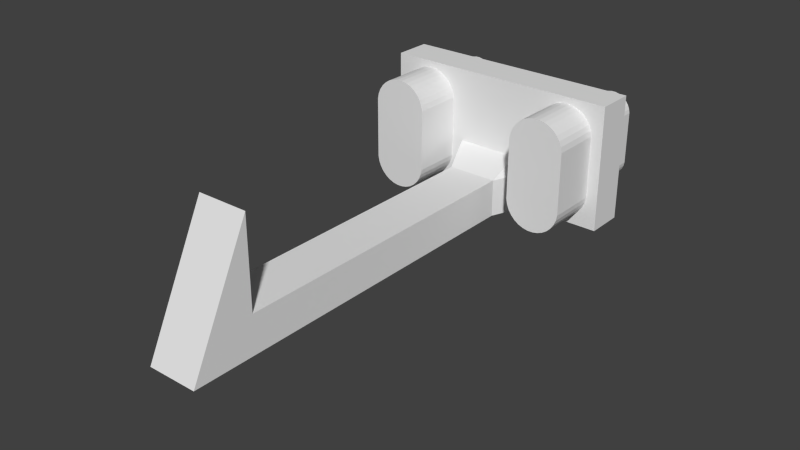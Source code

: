 # Source: childcatch.blend  (saved by Blender 2.62.0; exported with 4.5.12 LTS)
import bpy
from mathutils import Matrix  # noqa: F401  (used for matrix-valued properties, if any)

bpy.ops.wm.read_factory_settings(use_empty=True)
scene = bpy.context.scene
scene.name = 'Scene'

# ---- collections
col_collection_1 = bpy.data.collections.new('Collection 1'); scene.collection.children.link(col_collection_1)

# ---- world
world_world = bpy.data.worlds.new('World'); scene.world = world_world
world_world.color = (0.05088, 0.05088, 0.05088)
world_world.use_sun_shadow = False
world_world.sun_shadow_jitter_overblur = 0.0
world_world.cycles.sampling_method = 'MANUAL'
world_world.cycles.sample_map_resolution = 256

# ---- meshes
me_cylinder_002 = bpy.data.meshes.new('Cylinder.002')
me_cylinder_002.from_pydata([(-0.8782, 13.46, -5.0), (-0.0003396, 13.37, -5.0), (0.8438, 13.11, -5.0), (1.622, 12.7, -5.0), (2.304, 12.14, -5.0), (2.863, 11.46, -5.0), (3.279, 10.68, -5.0), (3.535, 9.835, -5.0), (4.5, 3.617e-06, -5.0), (4.414, -0.8779, -5.0), (4.157, -1.722, -5.0), (3.742, -2.5, -5.0), (3.182, -3.182, -5.0), (2.5, -3.742, -5.0), (1.722, -4.157, -5.0), (0.8779, -4.414, -5.0), (-1.074e-06, -4.5, -5.0), (-0.8779, -4.414, -5.0), (-1.722, -4.157, -5.0), (-2.5, -3.742, -5.0), (-3.182, -3.182, -5.0), (-3.742, -2.5, -5.0), (-4.157, -1.722, -5.0), (-4.414, -0.8779, -5.0), (-5.378, 8.957, -5.0), (-5.292, 9.835, -5.0), (-5.036, 10.68, -5.0), (-4.62, 11.46, -5.0), (-4.06, 12.14, -5.0), (-3.378, 12.7, -5.0), (-2.6, 13.11, -5.0), (-1.756, 13.37, -5.0), (-0.8782, 13.46, 5.0), (-0.0003322, 13.37, 5.0), (0.8438, 13.11, 5.0), (1.622, 12.7, 5.0), (2.304, 12.14, 5.0), (2.863, 11.46, 5.0), (3.279, 10.68, 5.0), (3.535, 9.835, 5.0), (4.5, -6.826e-06, 5.0), (4.414, -0.8779, 5.0), (4.157, -1.722, 5.0), (3.742, -2.5, 5.0), (3.182, -3.182, 5.0), (2.5, -3.742, 5.0), (1.722, -4.157, 5.0), (0.8779, -4.414, 5.0), (4.576e-06, -4.5, 5.0), (-0.8779, -4.414, 5.0), (-1.722, -4.157, 5.0), (-2.5, -3.742, 5.0), (-3.182, -3.182, 5.0), (-3.742, -2.5, 5.0), (-4.157, -1.722, 5.0), (-4.414, -0.8779, 5.0), (-5.378, 8.957, 5.0), (-5.292, 9.835, 5.0), (-5.036, 10.68, 5.0), (-4.62, 11.46, 5.0), (-4.06, 12.14, 5.0), (-3.378, 12.7, 5.0), (-2.6, 13.11, 5.0), (-1.756, 13.37, 5.0), (-0.8782, 8.957, -5.0), (-0.8782, 8.957, 5.0)], [], [(64, 0, 1), (65, 33, 32), (64, 1, 2), (65, 34, 33), (64, 2, 3), (65, 35, 34), (64, 3, 4), (65, 36, 35), (64, 4, 5), (65, 37, 36), (64, 5, 6), (65, 38, 37), (64, 6, 7), (65, 39, 38), (64, 7, 8), (65, 40, 39), (64, 8, 9), (65, 41, 40), (64, 9, 10), (65, 42, 41), (64, 10, 11), (65, 43, 42), (64, 11, 12), (65, 44, 43), (64, 12, 13), (65, 45, 44), (64, 13, 14), (65, 46, 45), (64, 14, 15), (65, 47, 46), (64, 15, 16), (65, 48, 47), (64, 16, 17), (65, 49, 48), (64, 17, 18), (65, 50, 49), (64, 18, 19), (65, 51, 50), (64, 19, 20), (65, 52, 51), (64, 20, 21), (65, 53, 52), (64, 21, 22), (65, 54, 53), (64, 22, 23), (65, 55, 54), (64, 23, 24), (65, 56, 55), (64, 24, 25), (65, 57, 56), (64, 25, 26), (65, 58, 57), (64, 26, 27), (65, 59, 58), (64, 27, 28), (65, 60, 59), (64, 28, 29), (65, 61, 60), (64, 29, 30), (65, 62, 61), (64, 30, 31), (65, 63, 62), (31, 0, 64), (65, 32, 63), (0, 32, 33, 1), (1, 33, 34, 2), (2, 34, 35, 3), (3, 35, 36, 4), (4, 36, 37, 5), (5, 37, 38, 6), (6, 38, 39, 7), (7, 39, 40, 8), (8, 40, 41, 9), (9, 41, 42, 10), (10, 42, 43, 11), (11, 43, 44, 12), (12, 44, 45, 13), (13, 45, 46, 14), (14, 46, 47, 15), (15, 47, 48, 16), (16, 48, 49, 17), (17, 49, 50, 18), (18, 50, 51, 19), (19, 51, 52, 20), (20, 52, 53, 21), (21, 53, 54, 22), (22, 54, 55, 23), (23, 55, 56, 24), (24, 56, 57, 25), (25, 57, 58, 26), (26, 58, 59, 27), (27, 59, 60, 28), (28, 60, 61, 29), (29, 61, 62, 30), (30, 62, 63, 31), (32, 0, 31, 63)])
me_cylinder_002.use_remesh_preserve_volume = False
me_cylinder_002.use_remesh_preserve_attributes = False
me_cylinder_002.use_mirror_vertex_groups = False
me_cylinder_002.update()
me_cylinder = bpy.data.meshes.new('Cylinder')
me_cylinder.from_pydata([(-0.000253, 0.003581, -0.001), (-5.796e-05, 0.003562, -0.001), (0.0001296, 0.003505, -0.001), (0.0003025, 0.003412, -0.001), (0.0004541, 0.003288, -0.001), (0.0005784, 0.003136, -0.001), (0.0006708, 0.002963, -0.001), (0.0007277, 0.002776, -0.001), (0.0009861, 0.0001417, -0.001), (0.0009669, -5.341e-05, -0.001), (0.00091, -0.000241, -0.001), (0.0008176, -0.0004139, -0.001), (0.0006932, -0.0005654, -0.001), (0.0005417, -0.0006898, -0.001), (0.0003688, -0.0007822, -0.001), (0.0001812, -0.0008391, -0.001), (-1.389e-05, -0.0008583, -0.001), (-0.000209, -0.0008391, -0.001), (-0.0003966, -0.0007822, -0.001), (-0.0005695, -0.0006898, -0.001), (-0.000721, -0.0005654, -0.001), (-0.0008454, -0.0004139, -0.001), (-0.0009378, -0.000241, -0.001), (-0.0009947, -5.341e-05, -0.001), (-0.001253, 0.002581, -0.001), (-0.001234, 0.002776, -0.001), (-0.001177, 0.002963, -0.001), (-0.001085, 0.003136, -0.001), (-0.0009602, 0.003288, -0.001), (-0.0008086, 0.003412, -0.001), (-0.0006357, 0.003505, -0.001), (-0.0004481, 0.003562, -0.001), (-0.000253, 0.003581, 0.001), (-5.796e-05, 0.003562, 0.001), (0.0001296, 0.003505, 0.001), (0.0003025, 0.003412, 0.001), (0.0004541, 0.003288, 0.001), (0.0005784, 0.003136, 0.001), (0.0006708, 0.002963, 0.001), (0.0007277, 0.002776, 0.001), (0.0009861, 0.0001417, 0.001), (0.0009669, -5.341e-05, 0.001), (0.00091, -0.000241, 0.001), (0.0008176, -0.0004139, 0.001), (0.0006932, -0.0005654, 0.001), (0.0005417, -0.0006898, 0.001), (0.0003688, -0.0007822, 0.001), (0.0001812, -0.0008391, 0.001), (-1.389e-05, -0.0008583, 0.001), (-0.000209, -0.0008391, 0.001), (-0.0003966, -0.0007822, 0.001), (-0.0005695, -0.0006898, 0.001), (-0.000721, -0.0005654, 0.001), (-0.0008454, -0.0004139, 0.001), (-0.0009378, -0.000241, 0.001), (-0.0009947, -5.341e-05, 0.001), (-0.001253, 0.002581, 0.001), (-0.001234, 0.002776, 0.001), (-0.001177, 0.002963, 0.001), (-0.001085, 0.003136, 0.001), (-0.0009602, 0.003288, 0.001), (-0.0008086, 0.003412, 0.001), (-0.0006357, 0.003505, 0.001), (-0.0004481, 0.003562, 0.001), (-1.389e-05, 0.0001417, -0.001), (-0.0001068, 0.00109, 0.001)], [], [(64, 0, 1), (65, 33, 32), (64, 1, 2), (65, 34, 33), (64, 2, 3), (65, 35, 34), (64, 3, 4), (65, 36, 35), (64, 4, 5), (65, 37, 36), (64, 5, 6), (65, 38, 37), (64, 6, 7), (65, 39, 38), (64, 7, 8), (65, 40, 39), (64, 8, 9), (65, 41, 40), (64, 9, 10), (65, 42, 41), (64, 10, 11), (65, 43, 42), (64, 11, 12), (65, 44, 43), (64, 12, 13), (65, 45, 44), (64, 13, 14), (65, 46, 45), (64, 14, 15), (65, 47, 46), (64, 15, 16), (65, 48, 47), (64, 16, 17), (65, 49, 48), (64, 17, 18), (65, 50, 49), (64, 18, 19), (65, 51, 50), (64, 19, 20), (65, 52, 51), (64, 20, 21), (65, 53, 52), (64, 21, 22), (65, 54, 53), (64, 22, 23), (65, 55, 54), (64, 23, 24), (65, 56, 55), (64, 24, 25), (65, 57, 56), (64, 25, 26), (65, 58, 57), (64, 26, 27), (65, 59, 58), (64, 27, 28), (65, 60, 59), (64, 28, 29), (65, 61, 60), (64, 29, 30), (65, 62, 61), (64, 30, 31), (65, 63, 62), (31, 0, 64), (65, 32, 63), (0, 32, 33, 1), (1, 33, 34, 2), (2, 34, 35, 3), (3, 35, 36, 4), (4, 36, 37, 5), (5, 37, 38, 6), (6, 38, 39, 7), (7, 39, 40, 8), (8, 40, 41, 9), (9, 41, 42, 10), (10, 42, 43, 11), (11, 43, 44, 12), (12, 44, 45, 13), (13, 45, 46, 14), (14, 46, 47, 15), (15, 47, 48, 16), (16, 48, 49, 17), (17, 49, 50, 18), (18, 50, 51, 19), (19, 51, 52, 20), (20, 52, 53, 21), (21, 53, 54, 22), (22, 54, 55, 23), (23, 55, 56, 24), (24, 56, 57, 25), (25, 57, 58, 26), (26, 58, 59, 27), (27, 59, 60, 28), (28, 60, 61, 29), (29, 61, 62, 30), (30, 62, 63, 31), (32, 0, 31, 63)])
me_cylinder.use_remesh_preserve_volume = False
me_cylinder.use_remesh_preserve_attributes = False
me_cylinder.use_mirror_vertex_groups = False
me_cylinder.update()
me_cube_005 = bpy.data.meshes.new('Cube.005')
me_cube_005.from_pydata([(18.96, 13.5, -9.964), (18.96, 7.495, -9.964), (-19.04, 7.495, -9.964), (-19.04, 13.5, -9.964), (18.96, 13.5, 10.04), (18.96, 7.495, 10.04), (-19.04, 7.495, 10.04), (-19.04, 13.5, 10.04), (4.019, 1.803, -9.964), (4.019, 13.5, -9.964), (4.019, 7.495, 10.04), (4.019, 13.5, 10.04), (-3.985, 1.803, -9.964), (-3.985, 13.5, -9.964), (-3.985, 7.495, 10.04), (-3.985, 13.5, 10.04), (18.96, 7.495, -3.964), (18.96, 13.5, -3.964), (-19.04, 7.495, -3.964), (-19.04, 13.5, -3.964), (4.019, 1.803, -3.964), (4.019, 13.5, -3.964), (-3.985, 1.803, -3.964), (-3.985, 13.5, -3.964), (-6.242, 7.495, -9.964), (-6.242, 13.5, -9.964), (-6.242, 7.495, 10.04), (-6.242, 13.5, 10.04), (-6.242, 7.495, -3.964), (-6.242, 13.5, -3.964), (6.261, 7.495, -9.964), (6.261, 13.5, -9.964), (6.261, 7.495, 10.04), (6.261, 13.5, 10.04), (6.261, 7.495, -3.964), (6.261, 13.5, -3.964), (18.96, 7.495, -1.864), (18.96, 13.5, -1.864), (-19.04, 7.495, -1.864), (-19.04, 13.5, -1.864), (4.019, 7.495, -1.864), (4.019, 13.5, -1.864), (-3.985, 7.495, -1.864), (-3.985, 13.5, -1.864), (-6.242, 7.495, -1.864), (-6.242, 13.5, -1.864), (6.261, 7.495, -1.864), (6.261, 13.5, -1.864), (4.019, -48.5, 10.04), (-3.985, -48.5, 10.04), (-3.985, -58.5, -9.964), (4.019, -58.5, -9.964), (-3.985, -48.49, -3.964), (4.019, -48.49, -3.964), (-3.985, -48.49, -9.964), (4.019, -48.49, -9.964), (-6.154, 27.41, -22.2), (-6.154, 27.4, -22.2), (-6.156, 27.4, -22.2), (-6.156, 27.41, -22.2), (-6.154, 27.41, -22.2), (-6.154, 27.4, -22.2), (-6.156, 27.4, -22.2), (-6.156, 27.41, -22.2)], [], [(8, 12, 13, 9), (11, 15, 14, 10), (0, 17, 16, 1), (2, 18, 19, 3), (13, 23, 21, 9), (12, 24, 25, 13), (24, 2, 3, 25), (15, 27, 26, 14), (27, 7, 6, 26), (2, 24, 28, 18), (24, 12, 22, 28), (19, 29, 25, 3), (29, 23, 13, 25), (31, 0, 1, 30), (30, 8, 9, 31), (4, 33, 32, 5), (33, 11, 10, 32), (8, 30, 34, 20), (30, 1, 16, 34), (21, 35, 31, 9), (0, 31, 35, 17), (17, 37, 36, 16), (37, 4, 5, 36), (18, 38, 39, 19), (38, 6, 7, 39), (14, 42, 40, 10), (42, 22, 20, 40), (23, 43, 41, 21), (43, 15, 11, 41), (28, 44, 38, 18), (44, 26, 6, 38), (22, 42, 44, 28), (42, 14, 26, 44), (27, 45, 39, 7), (45, 29, 19, 39), (15, 43, 45, 27), (43, 23, 29, 45), (34, 46, 40, 20), (46, 32, 10, 40), (16, 36, 46, 34), (36, 5, 32, 46), (33, 47, 41, 11), (47, 35, 21, 41), (4, 37, 47, 33), (37, 17, 35, 47), (49, 50, 51, 48), (22, 52, 53, 20), (52, 49, 48, 53), (12, 54, 52, 22), (54, 50, 49, 52), (20, 53, 55, 8), (53, 48, 51, 55), (8, 55, 54, 12), (55, 51, 50, 54), (58, 59, 56, 57), (60, 63, 62, 61), (56, 60, 61, 57), (57, 61, 62, 58), (58, 62, 63, 59), (59, 63, 60, 56)])
me_cube_005.use_remesh_preserve_volume = False
me_cube_005.use_remesh_preserve_attributes = False
me_cube_005.use_mirror_vertex_groups = False
me_cube_005.update()

# ---- objects
ob_screwhead_hole = bpy.data.objects.new('screwhead hole', me_cylinder_002)
ob_screwhead_hole_mirror = bpy.data.objects.new('screwhead hole-mirror', me_cylinder_002)
ob_screw_hole = bpy.data.objects.new('Screw hole', me_cylinder)
ob_screw_hole_001 = bpy.data.objects.new('Screw hole.001', me_cylinder)
ob_catch = bpy.data.objects.new('catch', me_cube_005)

# ---- transforms, parenting, visibility, modifiers, constraints
ob_screwhead_hole.location = (12.63, -9.002, 5.534)
ob_screwhead_hole.rotation_euler = (1.571, 0.09774, 0.0)
ob_screwhead_hole.hide_viewport = True
ob_screwhead_hole.lineart.crease_threshold = 0.0
ob_screwhead_hole_mirror.location = (0.0, 0.0, 0.0)
ob_screwhead_hole_mirror.rotation_euler = (1.571, 0.09774, 0.0)
ob_screwhead_hole_mirror.hide_viewport = True
ob_screwhead_hole_mirror.lineart.crease_threshold = 0.0
_c = ob_screwhead_hole_mirror.constraints.new('COPY_LOCATION'); _c.name = 'Copy Location'
_c.target = ob_screwhead_hole
_c.invert_x = True
ob_screw_hole.location = (12.99, -2.993, 6.006)
ob_screw_hole.rotation_euler = (1.571, 0.09774, 0.0)
ob_screw_hole.scale = (3150.0, 3150.0, 1e+04)
ob_screw_hole.hide_viewport = True
ob_screw_hole.lineart.crease_threshold = 0.0
ob_screw_hole_001.location = (0.0, 0.0, 0.0)
ob_screw_hole_001.rotation_euler = (1.571, 0.09774, 0.0)
ob_screw_hole_001.scale = (3150.0, 3150.0, 1e+04)
ob_screw_hole_001.hide_viewport = True
ob_screw_hole_001.lineart.crease_threshold = 0.0
_c = ob_screw_hole_001.constraints.new('COPY_LOCATION'); _c.name = 'Copy Location'
_c.target = ob_screw_hole
_c.invert_x = True
ob_catch.location = (0.0, -13.49, 10.0)
ob_catch.lineart.crease_threshold = 0.0
_m = ob_catch.modifiers.new('Boolean', 'BOOLEAN')
_m.object = ob_screw_hole
_m.solver = 'FAST'
_m = ob_catch.modifiers.new('Boolean.001', 'BOOLEAN')
_m.object = ob_screw_hole_001
_m.solver = 'FAST'
_m = ob_catch.modifiers.new('Boolean.002', 'BOOLEAN')
_m.object = ob_screwhead_hole
_m.solver = 'FAST'
_m = ob_catch.modifiers.new('Boolean.003', 'BOOLEAN')
_m.object = ob_screwhead_hole_mirror
_m.solver = 'FAST'

# ---- collection membership
col_collection_1.objects.link(ob_screwhead_hole)
col_collection_1.objects.link(ob_screwhead_hole_mirror)
col_collection_1.objects.link(ob_screw_hole)
col_collection_1.objects.link(ob_screw_hole_001)
col_collection_1.objects.link(ob_catch)

# ---- scene / render settings (as saved in the file)
scene.frame_start = 1; scene.frame_end = 250; scene.frame_set(1)
scene.render.engine = 'BLENDER_EEVEE_NEXT'
scene.render.image_settings.color_mode = 'RGB'
scene.render.image_settings.compression = 90
scene.render.resolution_percentage = 50
scene.render.dither_intensity = 0.0
scene.render.bake_margin = 2
scene.render.bake_bias = 0.0
scene.cycles.use_denoising = False
scene.cycles.samples = 10
scene.cycles.sampling_pattern = 'TABULATED_SOBOL'
scene.cycles.light_sampling_threshold = 0.0
scene.cycles.use_adaptive_sampling = False
scene.cycles.use_light_tree = False
scene.cycles.blur_glossy = 0.0
scene.cycles.volume_bounces = 1
scene.cycles.pixel_filter_type = 'GAUSSIAN'
scene.cycles.sample_clamp_indirect = 0.0
scene.view_settings.view_transform = 'Standard'
scene.unit_settings.scale_length = 0.001
bpy.context.view_layer.update()

# ---- added for rendering (the .blend has no active camera and no usable light): camera, sun
cam_auto = bpy.data.cameras.new('AutoCamera')
cam_auto.lens = 50.0
cam_auto.sensor_width = 36.0
cam_auto.clip_end = 1612.68
ob_auto_camera = bpy.data.objects.new('AutoCamera', cam_auto)
scene.collection.objects.link(ob_auto_camera)
ob_auto_camera.location = (91.8559, -139.311, 77.4287)
ob_auto_camera.rotation_euler = (1.09748, -7.21219e-08, 0.694738)
scene.camera = ob_auto_camera
light_auto_sun = bpy.data.lights.new('AutoSun', 'SUN')
light_auto_sun.energy = 3.0
light_auto_sun.angle = 0.0523599
ob_auto_sun = bpy.data.objects.new('AutoSun', light_auto_sun)
scene.collection.objects.link(ob_auto_sun)
ob_auto_sun.rotation_euler = (0.872665, 0.174533, 0.523599)
bpy.context.view_layer.update()

